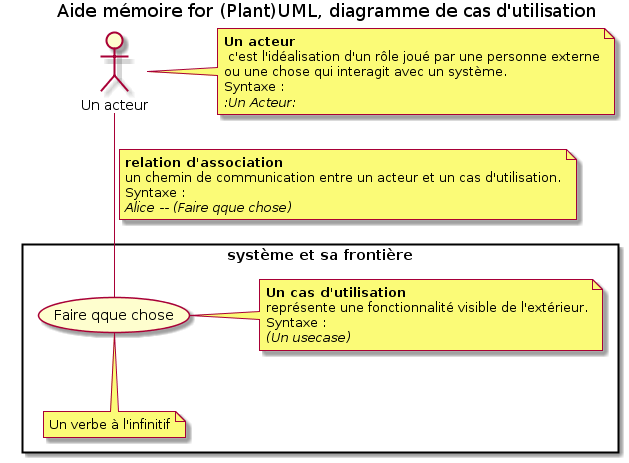

The diagram above was rendered by PlantUML. Its source (embedded in the PNG):
@startuml

    title Aide mémoire for (Plant)UML, diagramme de cas d'utilisation


    :Un acteur: as Alice
    note right of Alice : <b>Un acteur</b>\n c'est l'idéalisation d'un rôle joué par une personne externe\nou une chose qui interagit avec un système.\nSyntaxe :\n<i>:Un Acteur:</i>

    rectangle "système et sa frontière" {
        (Faire qque chose)
        note right of (Faire qque chose) : <b>Un cas d'utilisation</b>\nreprésente une fonctionnalité visible de l'extérieur.\nSyntaxe :\n<i>(Un usecase)</i>
        note bottom of (Faire qque chose) : Un verbe à l'infinitif
    }

    Alice -- (Faire qque chose)
    Note on link : <b>relation d'association</b>\nun chemin de communication entre un acteur et un cas d'utilisation.\nSyntaxe :\n<i>Alice -- (Faire qque chose)</i>
@enduml